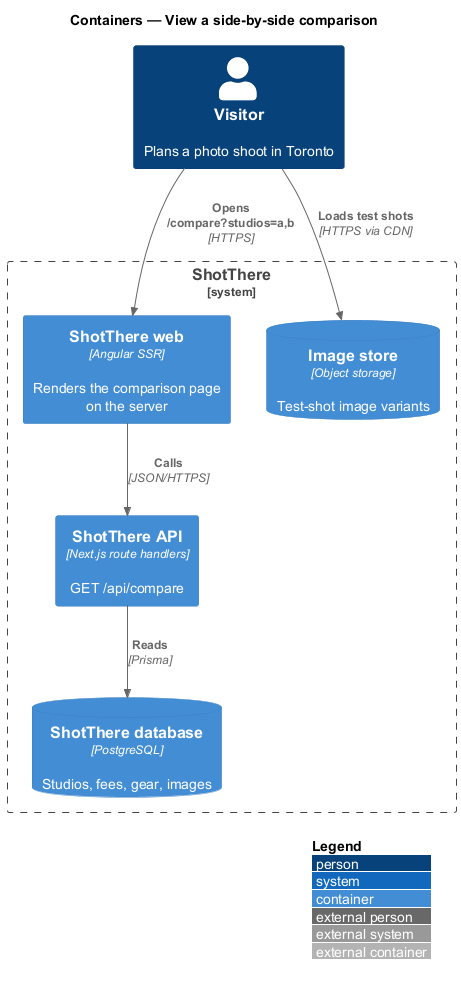

The diagram above was rendered by PlantUML. Its source (embedded in the PNG):
@startuml
!include <C4/C4_Container>
LAYOUT_WITH_LEGEND()
title Containers — View a side-by-side comparison

Person(visitor, "Visitor", "Plans a photo shoot in Toronto")
System_Boundary(shotthere, "ShotThere") {
  Container(web, "ShotThere web", "Angular SSR", "Renders the comparison page on the server")
  Container(api, "ShotThere API", "Next.js route handlers", "GET /api/compare")
  ContainerDb(db, "ShotThere database", "PostgreSQL", "Studios, fees, gear, images")
  ContainerDb(storage, "Image store", "Object storage", "Test-shot image variants")
}
Rel(visitor, web, "Opens /compare?studios=a,b", "HTTPS")
Rel(web, api, "Calls", "JSON/HTTPS")
Rel(api, db, "Reads", "Prisma")
Rel(visitor, storage, "Loads test shots", "HTTPS via CDN")
@enduml